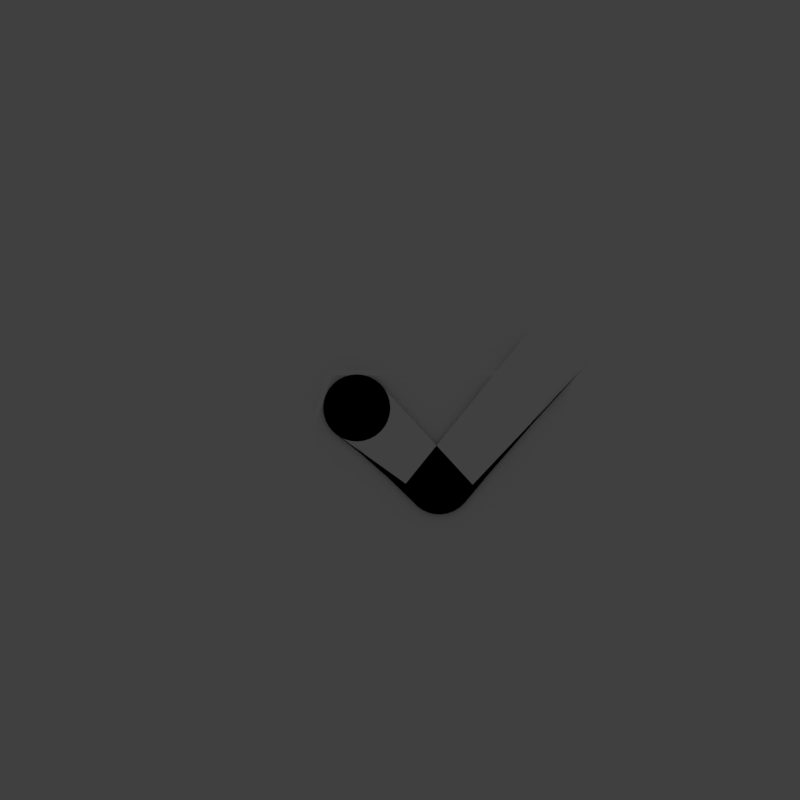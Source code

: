 # Source: save.blend  (saved by Blender 2.79.0; exported with 4.5.12 LTS)
import bpy
from mathutils import Matrix  # noqa: F401  (used for matrix-valued properties, if any)

bpy.ops.wm.read_factory_settings(use_empty=True)
scene = bpy.context.scene
scene.name = 'Scene'

# ---- collections
col_collection_1 = bpy.data.collections.new('Collection 1'); scene.collection.children.link(col_collection_1)
col_collection_1.hide_render = True
col_collection_1.hide_viewport = True
col_collection_4 = bpy.data.collections.new('Collection 4'); scene.collection.children.link(col_collection_4)
col_collection_4.hide_render = True
col_collection_4.hide_viewport = True
col_collection_5 = bpy.data.collections.new('Collection 5'); scene.collection.children.link(col_collection_5)

# ---- materials (node trees are filled in below, after node groups)
mat_material_002 = bpy.data.materials.new('Material.002')
mat_material_002.alpha_threshold = 0.0
mat_material_002.use_transparent_shadow = False
mat_material_002.diffuse_color = (1.0, 1.0, 1.0, 1.0)
mat_material_002.roughness = 0.5
mat_material_002.line_color = (0.0, 0.0, 0.0, 1.0)
mat_material = bpy.data.materials.new('Material')
mat_material.alpha_threshold = 0.0
mat_material.use_transparent_shadow = False
mat_material.diffuse_color = (1.0, 1.0, 1.0, 1.0)
mat_material.roughness = 0.5
mat_material.line_color = (0.0, 0.0, 0.0, 1.0)

# ---- material node trees

# ---- world
world_world = bpy.data.worlds.new('World'); scene.world = world_world
world_world.color = (0.05088, 0.05088, 0.05088)
world_world.use_sun_shadow = False
world_world.sun_shadow_jitter_overblur = 0.0
world_world.cycles.sampling_method = 'MANUAL'

# ---- cameras
cam_camera = bpy.data.cameras.new('Camera')
cam_camera.clip_end = 100.0
cam_camera.lens = 35.0
cam_camera.sensor_width = 32.0
cam_camera.sensor_height = 18.0
cam_camera.ortho_scale = 7.314
cam_camera.dof.focus_distance = 0.0
cam_camera.dof.aperture_fstop = 128.0

# ---- lights
light_lamp = bpy.data.lights.new('Lamp', 'POINT')
light_lamp.transmission_factor = 0.0
light_lamp.cutoff_distance = 30.0
light_lamp.energy = 100.0
light_lamp.shadow_buffer_clip_start = 1.001
light_lamp.shadow_soft_size = 0.1
light_lamp.shadow_maximum_resolution = 0.006
light_lamp.use_absolute_resolution = True

# ---- meshes
me_circle = bpy.data.meshes.new('Circle')
me_circle.from_pydata([(-0.6565, -0.007358, 0.0), (-0.6971, -0.01136, 0.0), (-0.7361, -0.0232, 0.0), (-0.7721, -0.04243, 0.0), (-0.8036, -0.06832, 0.0), (-0.8295, -0.09985, 0.0), (-0.8487, -0.1358, 0.0), (-0.8606, -0.1749, 0.0), (-0.8646, -0.2155, 0.0), (-0.8606, -0.2561, 0.0), (-0.8487, -0.2951, 0.0), (-0.8295, -0.3311, 0.0), (-0.8036, -0.3626, 0.0), (-0.7721, -0.3885, 0.0), (-0.7361, -0.4078, 0.0), (-0.6971, -0.4196, 0.0), (-0.6565, -0.4236, 0.0), (-0.6159, -0.4196, 0.0), (-0.5768, -0.4078, 0.0), (-0.5408, -0.3885, 0.0), (-0.5093, -0.3626, 0.0), (-0.4834, -0.3311, 0.0), (-0.4642, -0.2951, 0.0), (-0.4523, -0.2561, 0.0), (-0.4483, -0.2155, 0.0), (-0.4523, -0.1749, 0.0), (-0.4642, -0.1358, 0.0), (-0.4834, -0.09985, 0.0), (-0.5093, -0.06832, 0.0), (-0.5408, -0.04243, 0.0), (-0.5768, -0.0232, 0.0), (-0.6159, -0.01136, 0.0), (-0.8036, -0.3626, 0.0), (-0.7721, -0.3885, 0.0), (-0.7361, -0.4078, 0.0), (-0.6971, -0.4196, 0.0), (-0.6565, -0.4236, 0.0), (-0.6159, -0.4196, 0.0), (-0.5768, -0.4078, 0.0), (-0.5408, -0.3885, 0.0), (-0.5093, -0.3626, 0.0), (-0.4834, -0.3311, 0.0), (-0.4642, -0.2951, 0.0), (-0.4523, -0.2561, 0.0), (-0.4483, -0.2155, 0.0), (-0.4523, -0.1749, 0.0), (-0.4642, -0.1358, 0.0), (-0.4834, -0.09985, 0.0), (-0.2222, -0.81, 0.0), (-0.2149, -0.8501, 0.0), (-0.1998, -0.8881, 0.0), (-0.1777, -0.9223, 0.0), (-0.1492, -0.9516, 0.0), (-0.1157, -0.9748, 0.0), (-0.0782, -0.9909, 0.0), (-0.0383, -0.9995, 0.0), (0.002492, -1.0, 0.0), (0.04262, -0.9927, 0.0), (0.08054, -0.9777, 0.0), (0.1148, -0.9555, 0.0), (0.1441, -0.9271, 0.0), (0.1672, -0.8935, 0.0), (0.1834, -0.8561, 0.0), (0.192, -0.8162, 0.0), (0.7877, 0.4156, 0.0), (0.7717, 0.378, 0.0), (0.7634, 0.3381, 0.0), (0.763, 0.2973, 0.0), (0.7706, 0.2572, 0.0), (0.7858, 0.2194, 0.0), (0.8082, 0.1852, 0.0), (0.8368, 0.1561, 0.0), (0.8705, 0.1331, 0.0), (0.908, 0.1171, 0.0), (0.948, 0.1088, 0.0), (0.9888, 0.1084, 0.0), (1.029, 0.116, 0.0), (1.067, 0.1313, 0.0), (1.101, 0.1536, 0.0), (1.13, 0.1822, 0.0), (1.149, 0.2245, 0.0), (1.158, 0.2644, 0.0), (1.158, 0.3052, 0.0), (1.151, 0.3453, 0.0), (1.136, 0.3833, 0.0), (1.114, 0.4176, 0.0), (1.086, 0.4469, 0.0), (1.052, 0.4702, 0.0), (1.015, 0.4864, 0.0), (0.9748, 0.4951, 0.0), (0.934, 0.4958, 0.0), (0.8938, 0.4885, 0.0), (0.8559, 0.4735, 0.0), (0.8216, 0.4515, 0.0)], [], [(23, 22, 42, 43), (16, 15, 35, 36), (24, 23, 43, 44), (17, 16, 36, 37), (25, 24, 44, 45), (18, 17, 37, 38), (26, 25, 45, 46), (19, 18, 38, 39), (27, 26, 46, 47), (20, 19, 39, 40), (13, 12, 32, 33), (21, 20, 40, 41), (14, 13, 33, 34), (22, 21, 41, 42), (15, 14, 34, 35), (1, 0, 31, 30, 29, 28, 27, 47, 46, 45, 44, 43, 42, 41, 40, 39, 38, 37, 36, 35, 34, 33, 32, 12, 11, 10, 9, 8, 7, 6, 5, 4, 3, 2), (1, 2, 3, 4, 5, 6, 7, 8, 9, 10, 11, 12, 13, 14, 15, 16, 17, 18, 19, 20, 21, 22, 23, 24, 25, 26, 27, 28, 29, 30, 31, 0), (44, 45, 61, 60), (37, 38, 54, 53), (45, 46, 62, 61), (38, 39, 55, 54), (46, 47, 63, 62), (39, 40, 56, 55), (32, 33, 49, 48), (40, 41, 57, 56), (33, 34, 50, 49), (41, 42, 58, 57), (34, 35, 51, 50), (42, 43, 59, 58), (35, 36, 52, 51), (43, 44, 60, 59), (36, 37, 53, 52), (59, 60, 76, 75), (52, 53, 69, 68), (60, 61, 77, 76), (53, 54, 70, 69), (61, 62, 78, 77), (54, 55, 71, 70), (62, 63, 79, 78), (55, 56, 72, 71), (48, 49, 65, 64), (56, 57, 73, 72), (49, 50, 66, 65), (57, 58, 74, 73), (50, 51, 67, 66), (58, 59, 75, 74), (51, 52, 68, 67), (65, 66, 67, 68, 69, 70, 71, 72, 73, 74, 75, 76, 77, 78, 79, 80, 81, 82, 83, 84, 85, 86, 87, 88, 89, 90, 91, 92, 93, 64)])
me_circle.materials.append(mat_material_002)
me_circle.use_remesh_preserve_volume = False
me_circle.use_remesh_preserve_attributes = False
me_circle.use_mirror_vertex_groups = False
me_circle.update()
me_circle_001 = bpy.data.meshes.new('Circle.001')
me_circle_001.from_pydata([(-0.5254, -0.1056, 0.0), (-0.566, -0.1096, 0.0), (-0.6051, -0.1215, 0.0), (-0.641, -0.1407, 0.0), (-0.6726, -0.1666, 0.0), (-0.6985, -0.1981, 0.0), (-0.7177, -0.2341, 0.0), (-0.7295, -0.2732, 0.0), (-0.7335, -0.3138, 0.0), (-0.7295, -0.3544, 0.0), (-0.7177, -0.3934, 0.0), (-0.6985, -0.4294, 0.0), (-0.6726, -0.4609, 0.0), (-0.641, -0.4868, 0.0), (-0.6051, -0.5061, 0.0), (-0.566, -0.5179, 0.0), (-0.5254, -0.5219, 0.0), (-0.4848, -0.5179, 0.0), (-0.4458, -0.5061, 0.0), (-0.4098, -0.4868, 0.0), (-0.3783, -0.4609, 0.0), (-0.3524, -0.4294, 0.0), (-0.3331, -0.3934, 0.0), (-0.3213, -0.3544, 0.0), (-0.3173, -0.3138, 0.0), (-0.3213, -0.2732, 0.0), (-0.3331, -0.2341, 0.0), (-0.3524, -0.1981, 0.0), (-0.3783, -0.1666, 0.0), (-0.4098, -0.1407, 0.0), (-0.4458, -0.1215, 0.0), (-0.4848, -0.1096, 0.0), (-0.6726, -0.4609, 0.0), (-0.641, -0.4868, 0.0), (-0.6051, -0.5061, 0.0), (-0.566, -0.5179, 0.0), (-0.5254, -0.5219, 0.0), (-0.4848, -0.5179, 0.0), (-0.4458, -0.5061, 0.0), (-0.4098, -0.4868, 0.0), (-0.3783, -0.4609, 0.0), (-0.3524, -0.4294, 0.0), (-0.3331, -0.3934, 0.0), (-0.3213, -0.3544, 0.0), (-0.3173, -0.3138, 0.0), (-0.3213, -0.2732, 0.0), (-0.3331, -0.2341, 0.0), (-0.3524, -0.1981, 0.0), (-0.2222, -0.7827, 0.0), (-0.2149, -0.8228, 0.0), (-0.1998, -0.8608, 0.0), (-0.1777, -0.895, 0.0), (-0.1492, -0.9243, 0.0), (-0.1157, -0.9475, 0.0), (-0.0782, -0.9636, 0.0), (-0.0383, -0.9722, 0.0), (0.002492, -0.9728, 0.0), (0.04262, -0.9654, 0.0), (0.08054, -0.9504, 0.0), (0.1148, -0.9282, 0.0), (0.1441, -0.8998, 0.0), (0.1672, -0.8662, 0.0), (0.1834, -0.8288, 0.0), (0.192, -0.7889, 0.0), (0.5911, 0.2242, 0.0), (0.5751, 0.1867, 0.0), (0.5668, 0.1467, 0.0), (0.5664, 0.1059, 0.0), (0.574, 0.06586, 0.0), (0.5893, 0.02802, 0.0), (0.6116, -0.006117, 0.0), (0.6402, -0.03524, 0.0), (0.6739, -0.05822, 0.0), (0.7114, -0.07419, 0.0), (0.7514, -0.08252, 0.0), (0.7922, -0.0829, 0.0), (0.8323, -0.07532, 0.0), (0.8701, -0.06006, 0.0), (0.9042, -0.03771, 0.0), (0.9334, -0.009134, 0.0), (0.9524, 0.03319, 0.0), (0.961, 0.07307, 0.0), (0.9617, 0.1139, 0.0), (0.9544, 0.154, 0.0), (0.9395, 0.192, 0.0), (0.9174, 0.2263, 0.0), (0.889, 0.2556, 0.0), (0.8555, 0.2789, 0.0), (0.8181, 0.2951, 0.0), (0.7782, 0.3037, 0.0), (0.7374, 0.3044, 0.0), (0.6973, 0.2972, 0.0), (0.6593, 0.2822, 0.0), (0.625, 0.2601, 0.0)], [], [(23, 22, 42, 43), (16, 15, 35, 36), (24, 23, 43, 44), (17, 16, 36, 37), (25, 24, 44, 45), (18, 17, 37, 38), (26, 25, 45, 46), (19, 18, 38, 39), (27, 26, 46, 47), (20, 19, 39, 40), (13, 12, 32, 33), (21, 20, 40, 41), (14, 13, 33, 34), (22, 21, 41, 42), (15, 14, 34, 35), (1, 0, 31, 30, 29, 28, 27, 47, 46, 45, 44, 43, 42, 41, 40, 39, 38, 37, 36, 35, 34, 33, 32, 12, 11, 10, 9, 8, 7, 6, 5, 4, 3, 2), (1, 2, 3, 4, 5, 6, 7, 8, 9, 10, 11, 12, 13, 14, 15, 16, 17, 18, 19, 20, 21, 22, 23, 24, 25, 26, 27, 28, 29, 30, 31, 0), (44, 45, 61, 60), (37, 38, 54, 53), (45, 46, 62, 61), (38, 39, 55, 54), (46, 47, 63, 62), (39, 40, 56, 55), (32, 33, 49, 48), (40, 41, 57, 56), (33, 34, 50, 49), (41, 42, 58, 57), (34, 35, 51, 50), (42, 43, 59, 58), (35, 36, 52, 51), (43, 44, 60, 59), (36, 37, 53, 52), (59, 60, 76, 75), (52, 53, 69, 68), (60, 61, 77, 76), (53, 54, 70, 69), (61, 62, 78, 77), (54, 55, 71, 70), (62, 63, 79, 78), (55, 56, 72, 71), (48, 49, 65, 64), (56, 57, 73, 72), (49, 50, 66, 65), (57, 58, 74, 73), (50, 51, 67, 66), (58, 59, 75, 74), (51, 52, 68, 67), (65, 66, 67, 68, 69, 70, 71, 72, 73, 74, 75, 76, 77, 78, 79, 80, 81, 82, 83, 84, 85, 86, 87, 88, 89, 90, 91, 92, 93, 64)])
me_circle_001.materials.append(mat_material_002)
me_circle_001.use_remesh_preserve_volume = False
me_circle_001.use_remesh_preserve_attributes = False
me_circle_001.use_mirror_vertex_groups = False
me_circle_001.update()
me_plane_002 = bpy.data.meshes.new('Plane.002')
me_plane_002.from_pydata([(-1.0, -1.0, 0.0), (1.0, -1.0, 0.0), (-1.0, 0.7501, 0.0), (1.0, 0.7501, 0.0), (-0.8847, -0.7302, 3.725e-09), (-0.5589, 0.2359, 3.725e-09), (-0.911, -0.911, 7.451e-09), (1.0, 0.2331, 0.0), (-0.5293, 0.1932, 3.725e-09), (1.36, 0.1932, 0.0)], [], [(0, 1, 9, 8, 6, 4, 5, 7, 3, 2)])
me_plane_002.materials.append(mat_material)
me_plane_002.use_remesh_preserve_volume = False
me_plane_002.use_remesh_preserve_attributes = False
me_plane_002.use_mirror_vertex_groups = False
me_plane_002.update()

# ---- objects
ob_lamp = bpy.data.objects.new('Lamp', light_lamp)
ob_camera = bpy.data.objects.new('Camera', cam_camera)
ob_circle = bpy.data.objects.new('Circle', me_circle)
ob_circle_001 = bpy.data.objects.new('Circle.001', me_circle_001)
ob_plane = bpy.data.objects.new('Plane', me_plane_002)

# ---- transforms, parenting, visibility, modifiers, constraints
ob_lamp.location = (4.076, 1.005, 5.904)
ob_lamp.rotation_euler = (0.6503, 0.05522, 1.866)
ob_lamp.lock_rotations_4d = False
ob_lamp.empty_display_type = 'ARROWS'
ob_lamp.color = (0.0, 0.0, 0.0, 0.0)
ob_lamp.lineart.crease_threshold = 0.0
ob_camera.location = (0.0, 0.0, 14.99)
ob_camera.lock_rotations_4d = False
ob_camera.empty_display_type = 'ARROWS'
ob_camera.color = (0.0, 0.0, 0.0, 0.0)
ob_camera.display_type = 'WIRE'
ob_camera.lineart.crease_threshold = 0.0
ob_circle.location = (0.6899, 0.3398, 0.2535)
ob_circle.scale = (2.173, 2.173, 2.173)
ob_circle.lineart.crease_threshold = 0.0
ob_circle_001.location = (0.7096, 0.7291, 0.07761)
ob_circle_001.scale = (2.753, 2.753, 2.753)
ob_circle_001.lineart.crease_threshold = 0.0
ob_plane.location = (0.0, 0.0, 0.0)
ob_plane.scale = (2.195, 2.195, 2.195)
ob_plane.lineart.crease_threshold = 0.0

# ---- collection membership
col_collection_1.objects.link(ob_lamp)
col_collection_1.objects.link(ob_camera)
col_collection_4.objects.link(ob_circle)
col_collection_5.objects.link(ob_circle_001)
col_collection_5.objects.link(ob_plane)

# ---- scene / render settings (as saved in the file)
scene.camera = ob_camera
scene.frame_start = 1; scene.frame_end = 250; scene.frame_set(1)
scene.render.engine = 'BLENDER_EEVEE_NEXT'
scene.render.resolution_x = 500
scene.render.resolution_y = 500
scene.render.dither_intensity = 0.0
scene.render.film_transparent = True
scene.cycles.use_denoising = False
scene.cycles.samples = 128
scene.cycles.sampling_pattern = 'TABULATED_SOBOL'
scene.cycles.use_adaptive_sampling = False
scene.cycles.use_light_tree = False
scene.cycles.blur_glossy = 0.0
scene.cycles.sample_clamp_indirect = 0.0
scene.view_settings.view_transform = 'Standard'
bpy.context.view_layer.update()
